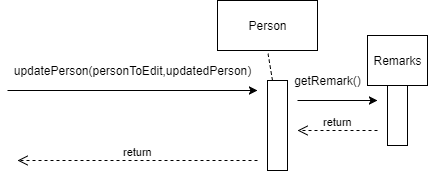

The diagram above was exported from draw.io. Its source (the exported page's mxGraphModel, read from the mxfile embedded in the PNG):
<mxGraphModel dx="1892" dy="479" grid="1" gridSize="10" guides="1" tooltips="1" connect="1" arrows="1" fold="1" page="1" pageScale="1" pageWidth="850" pageHeight="1100" background="#ffffff" math="0" shadow="0">
  <root>
    <mxCell id="0" />
    <mxCell id="1" parent="0" />
    <mxCell id="2" value="Person" style="rounded=0;whiteSpace=wrap;html=1;" vertex="1" parent="1">
      <mxGeometry x="120" y="10" width="100" height="50" as="geometry" />
    </mxCell>
    <mxCell id="3" value="" style="rounded=0;whiteSpace=wrap;html=1;" vertex="1" parent="1">
      <mxGeometry x="170" y="90" width="20" height="90" as="geometry" />
    </mxCell>
    <mxCell id="4" value="" style="endArrow=none;dashed=1;html=1;exitX=0.25;exitY=0;entryX=0.5;entryY=1;" edge="1" parent="1" source="3" target="2">
      <mxGeometry width="50" height="50" relative="1" as="geometry">
        <mxPoint x="145" y="110" as="sourcePoint" />
        <mxPoint x="180" y="66" as="targetPoint" />
      </mxGeometry>
    </mxCell>
    <mxCell id="5" value="" style="endArrow=classic;html=1;" edge="1" parent="1">
      <mxGeometry width="50" height="50" relative="1" as="geometry">
        <mxPoint x="-90" y="100" as="sourcePoint" />
        <mxPoint x="160" y="100" as="targetPoint" />
      </mxGeometry>
    </mxCell>
    <mxCell id="7" value="updatePerson(personToEdit,updatedPerson)" style="text;html=1;strokeColor=none;fillColor=none;align=center;verticalAlign=middle;whiteSpace=wrap;" vertex="1" parent="1">
      <mxGeometry x="-20" y="70" width="110" height="20" as="geometry" />
    </mxCell>
    <mxCell id="8" value="" style="endArrow=classic;html=1;" edge="1" parent="1">
      <mxGeometry width="50" height="50" relative="1" as="geometry">
        <mxPoint x="200" y="110" as="sourcePoint" />
        <mxPoint x="280" y="110" as="targetPoint" />
      </mxGeometry>
    </mxCell>
    <mxCell id="10" value="Remarks" style="rounded=0;whiteSpace=wrap;html=1;" vertex="1" parent="1">
      <mxGeometry x="270" y="45" width="60" height="50" as="geometry" />
    </mxCell>
    <mxCell id="11" value="" style="rounded=0;whiteSpace=wrap;html=1;" vertex="1" parent="1">
      <mxGeometry x="290" y="95" width="20" height="60" as="geometry" />
    </mxCell>
    <mxCell id="12" value="return" style="html=1;verticalAlign=bottom;endArrow=open;dashed=1;endSize=8;" edge="1" parent="1">
      <mxGeometry relative="1" as="geometry">
        <mxPoint x="280" y="140" as="sourcePoint" />
        <mxPoint x="200" y="140" as="targetPoint" />
      </mxGeometry>
    </mxCell>
    <mxCell id="13" value="getRemark()" style="text;html=1;strokeColor=none;fillColor=none;align=center;verticalAlign=middle;whiteSpace=wrap;" vertex="1" parent="1">
      <mxGeometry x="210" y="80" width="40" height="20" as="geometry" />
    </mxCell>
    <mxCell id="14" value="return" style="html=1;verticalAlign=bottom;endArrow=open;dashed=1;endSize=8;" edge="1" parent="1">
      <mxGeometry relative="1" as="geometry">
        <mxPoint x="160" y="170" as="sourcePoint" />
        <mxPoint x="-80" y="170" as="targetPoint" />
      </mxGeometry>
    </mxCell>
  </root>
</mxGraphModel>